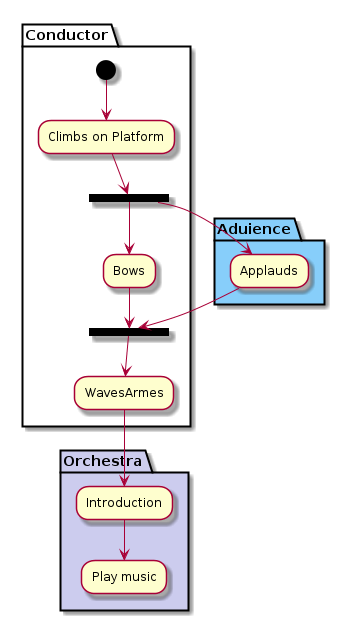

The diagram above was rendered by PlantUML. Its source (embedded in the PNG):
@startuml
partition Conductor
(*) --> "Climbs on Platform"
--> === S1 ===
--> Bows
end partition

partition Aduience #LightSkyBlue
=== S1 === --> Applauds

partition Conductor
Bows --> === S2 ===
--> WavesArmes
Applauds --> === S2 ===
end partition

partition Orchestra #CCCCEE
WavesArmes --> Introduction
--> "Play music"
end partition
@enduml